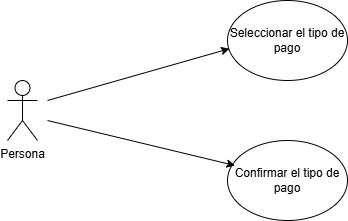

The diagram above was exported from draw.io. Its source (the exported page's mxGraphModel, read from the mxfile embedded in the PNG):
<mxGraphModel dx="1034" dy="1699" grid="1" gridSize="10" guides="1" tooltips="1" connect="1" arrows="1" fold="1" page="1" pageScale="1" pageWidth="827" pageHeight="1169" math="0" shadow="0">
  <root>
    <mxCell id="0" />
    <mxCell id="1" parent="0" />
    <mxCell id="VXQSKTPd-QDq2OSl5CMo-1" parent="1" style="shape=umlActor;verticalLabelPosition=bottom;verticalAlign=top;html=1;outlineConnect=0;" value="Persona" vertex="1">
      <mxGeometry height="60" width="30" x="100" y="-1040" as="geometry" />
    </mxCell>
    <mxCell id="VXQSKTPd-QDq2OSl5CMo-2" parent="1" style="ellipse;whiteSpace=wrap;html=1;" value="Seleccionar el tipo de pago" vertex="1">
      <mxGeometry height="80" width="120" x="320" y="-1120" as="geometry" />
    </mxCell>
    <mxCell id="VXQSKTPd-QDq2OSl5CMo-3" parent="1" style="ellipse;whiteSpace=wrap;html=1;" value="Confirmar el tipo de pago" vertex="1">
      <mxGeometry height="80" width="120" x="320" y="-980" as="geometry" />
    </mxCell>
    <mxCell id="VXQSKTPd-QDq2OSl5CMo-4" edge="1" parent="1" style="endArrow=classic;html=1;rounded=0;entryX=0.017;entryY=0.602;entryDx=0;entryDy=0;entryPerimeter=0;" target="VXQSKTPd-QDq2OSl5CMo-2" value="">
      <mxGeometry height="50" relative="1" width="50" as="geometry">
        <mxPoint x="140" y="-1020" as="sourcePoint" />
        <mxPoint x="440" y="-930" as="targetPoint" />
      </mxGeometry>
    </mxCell>
    <mxCell id="VXQSKTPd-QDq2OSl5CMo-5" edge="1" parent="1" style="endArrow=classic;html=1;rounded=0;entryX=0.063;entryY=0.313;entryDx=0;entryDy=0;entryPerimeter=0;" target="VXQSKTPd-QDq2OSl5CMo-3" value="">
      <mxGeometry height="50" relative="1" width="50" as="geometry">
        <mxPoint x="140" y="-1000" as="sourcePoint" />
        <mxPoint x="440" y="-930" as="targetPoint" />
      </mxGeometry>
    </mxCell>
  </root>
</mxGraphModel>